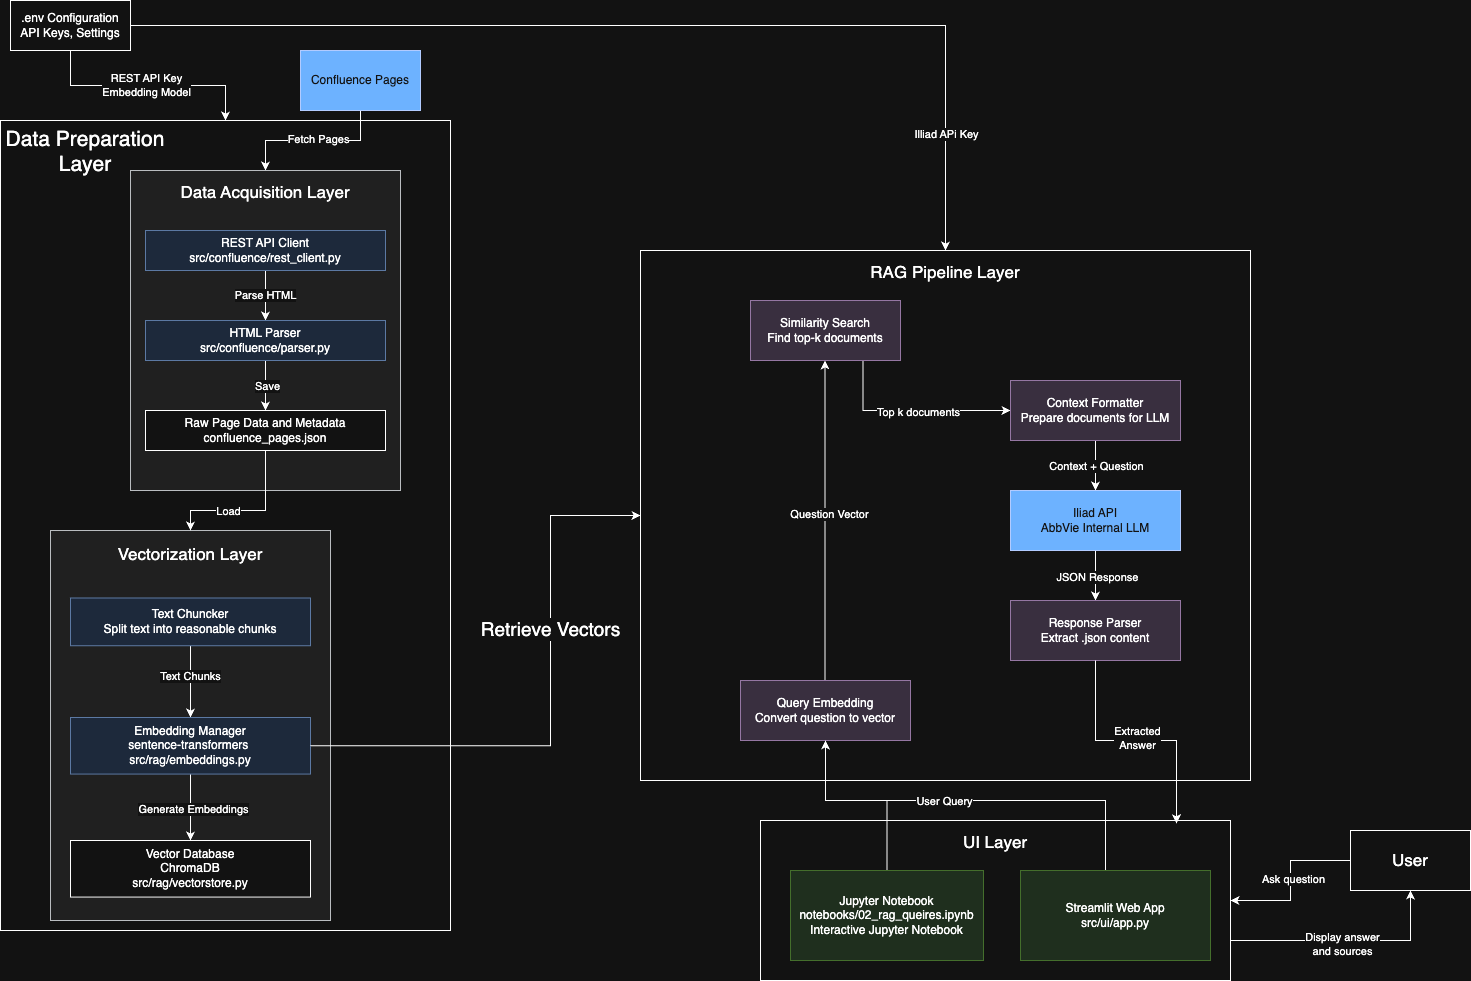

The diagram above was exported from draw.io. Its source (the exported page's mxGraphModel, read from the mxfile embedded in the PNG):
<mxGraphModel dx="2183" dy="1175" grid="1" gridSize="10" guides="1" tooltips="1" connect="1" arrows="1" fold="1" page="1" pageScale="1" pageWidth="827" pageHeight="1169" math="0" shadow="0">
  <root>
    <mxCell id="WIyWlLk6GJQsqaUBKTNV-0" />
    <mxCell id="WIyWlLk6GJQsqaUBKTNV-1" parent="WIyWlLk6GJQsqaUBKTNV-0" />
    <mxCell id="xZapHskmF-NgkiZXini5-49" value="Data Preparation Layer" style="rounded=0;whiteSpace=wrap;html=1;verticalAlign=top;spacingRight=280;fontSize=21;" vertex="1" parent="WIyWlLk6GJQsqaUBKTNV-1">
      <mxGeometry x="60" y="120" width="450" height="810" as="geometry" />
    </mxCell>
    <mxCell id="xZapHskmF-NgkiZXini5-73" style="edgeStyle=orthogonalEdgeStyle;rounded=0;orthogonalLoop=1;jettySize=auto;html=1;exitX=0.5;exitY=1;exitDx=0;exitDy=0;" edge="1" parent="WIyWlLk6GJQsqaUBKTNV-1" source="xZapHskmF-NgkiZXini5-0" target="xZapHskmF-NgkiZXini5-49">
      <mxGeometry relative="1" as="geometry" />
    </mxCell>
    <mxCell id="xZapHskmF-NgkiZXini5-74" value="REST API Key&lt;div&gt;Embedding Model&lt;/div&gt;" style="edgeLabel;html=1;align=center;verticalAlign=middle;resizable=0;points=[];" vertex="1" connectable="0" parent="xZapHskmF-NgkiZXini5-73">
      <mxGeometry x="-0.262" y="1" relative="1" as="geometry">
        <mxPoint x="27" as="offset" />
      </mxGeometry>
    </mxCell>
    <mxCell id="xZapHskmF-NgkiZXini5-75" style="edgeStyle=orthogonalEdgeStyle;rounded=0;orthogonalLoop=1;jettySize=auto;html=1;exitX=1;exitY=0.5;exitDx=0;exitDy=0;entryX=0.5;entryY=0;entryDx=0;entryDy=0;" edge="1" parent="WIyWlLk6GJQsqaUBKTNV-1" source="xZapHskmF-NgkiZXini5-0" target="xZapHskmF-NgkiZXini5-31">
      <mxGeometry relative="1" as="geometry" />
    </mxCell>
    <mxCell id="xZapHskmF-NgkiZXini5-76" value="Illiad APi Key" style="edgeLabel;html=1;align=center;verticalAlign=middle;resizable=0;points=[];" vertex="1" connectable="0" parent="xZapHskmF-NgkiZXini5-75">
      <mxGeometry x="0.7758" relative="1" as="geometry">
        <mxPoint as="offset" />
      </mxGeometry>
    </mxCell>
    <mxCell id="xZapHskmF-NgkiZXini5-0" value=".env Configuration&lt;br&gt;API Keys, Settings" style="rounded=0;whiteSpace=wrap;html=1;" vertex="1" parent="WIyWlLk6GJQsqaUBKTNV-1">
      <mxGeometry x="70" width="120" height="50" as="geometry" />
    </mxCell>
    <mxCell id="xZapHskmF-NgkiZXini5-20" style="edgeStyle=orthogonalEdgeStyle;rounded=0;orthogonalLoop=1;jettySize=auto;html=1;exitX=0.5;exitY=1;exitDx=0;exitDy=0;" edge="1" parent="WIyWlLk6GJQsqaUBKTNV-1" source="xZapHskmF-NgkiZXini5-1" target="xZapHskmF-NgkiZXini5-2">
      <mxGeometry relative="1" as="geometry" />
    </mxCell>
    <mxCell id="xZapHskmF-NgkiZXini5-21" value="Fetch Pages" style="edgeLabel;html=1;align=center;verticalAlign=middle;resizable=0;points=[];" vertex="1" connectable="0" parent="xZapHskmF-NgkiZXini5-20">
      <mxGeometry x="-0.0581" y="-2" relative="1" as="geometry">
        <mxPoint as="offset" />
      </mxGeometry>
    </mxCell>
    <mxCell id="xZapHskmF-NgkiZXini5-1" value="Confluence Pages" style="rounded=0;whiteSpace=wrap;html=1;fillColor=#0050ef;fontColor=#ffffff;strokeColor=#001DBC;" vertex="1" parent="WIyWlLk6GJQsqaUBKTNV-1">
      <mxGeometry x="360" y="50" width="120" height="60" as="geometry" />
    </mxCell>
    <mxCell id="xZapHskmF-NgkiZXini5-12" value="" style="group;fillColor=#eeeeee;strokeColor=#36393d;" vertex="1" connectable="0" parent="WIyWlLk6GJQsqaUBKTNV-1">
      <mxGeometry x="190" y="170" width="270" height="320" as="geometry" />
    </mxCell>
    <mxCell id="xZapHskmF-NgkiZXini5-2" value="Data Acquisition Layer" style="rounded=0;whiteSpace=wrap;html=1;verticalAlign=top;spacingTop=5;fontSize=17;fillColor=#eeeeee;strokeColor=#36393d;" vertex="1" parent="xZapHskmF-NgkiZXini5-12">
      <mxGeometry width="270" height="320" as="geometry" />
    </mxCell>
    <mxCell id="xZapHskmF-NgkiZXini5-26" value="Parse HTML" style="edgeStyle=orthogonalEdgeStyle;rounded=0;orthogonalLoop=1;jettySize=auto;html=1;exitX=0.5;exitY=1;exitDx=0;exitDy=0;" edge="1" parent="xZapHskmF-NgkiZXini5-12" source="xZapHskmF-NgkiZXini5-3" target="xZapHskmF-NgkiZXini5-4">
      <mxGeometry relative="1" as="geometry" />
    </mxCell>
    <mxCell id="xZapHskmF-NgkiZXini5-3" value="REST API Client&lt;div&gt;src/confluence/rest_client.py&lt;/div&gt;" style="rounded=0;whiteSpace=wrap;html=1;fillColor=#dae8fc;strokeColor=#6c8ebf;" vertex="1" parent="xZapHskmF-NgkiZXini5-12">
      <mxGeometry x="15" y="60" width="240" height="40" as="geometry" />
    </mxCell>
    <mxCell id="xZapHskmF-NgkiZXini5-27" style="edgeStyle=orthogonalEdgeStyle;rounded=0;orthogonalLoop=1;jettySize=auto;html=1;exitX=0.5;exitY=1;exitDx=0;exitDy=0;entryX=0.5;entryY=0;entryDx=0;entryDy=0;" edge="1" parent="xZapHskmF-NgkiZXini5-12" source="xZapHskmF-NgkiZXini5-4" target="xZapHskmF-NgkiZXini5-5">
      <mxGeometry relative="1" as="geometry" />
    </mxCell>
    <mxCell id="xZapHskmF-NgkiZXini5-28" value="Save" style="edgeLabel;html=1;align=center;verticalAlign=middle;resizable=0;points=[];" vertex="1" connectable="0" parent="xZapHskmF-NgkiZXini5-27">
      <mxGeometry y="1" relative="1" as="geometry">
        <mxPoint as="offset" />
      </mxGeometry>
    </mxCell>
    <mxCell id="xZapHskmF-NgkiZXini5-4" value="HTML Parser&lt;div&gt;src/confluence/parser.py&lt;/div&gt;" style="rounded=0;whiteSpace=wrap;html=1;fillColor=#dae8fc;strokeColor=#6c8ebf;" vertex="1" parent="xZapHskmF-NgkiZXini5-12">
      <mxGeometry x="15" y="150" width="240" height="40" as="geometry" />
    </mxCell>
    <mxCell id="xZapHskmF-NgkiZXini5-5" value="&lt;div&gt;Raw Page Data and Metadata&lt;/div&gt;&lt;div&gt;confluence_pages.json&lt;/div&gt;" style="rounded=0;whiteSpace=wrap;html=1;" vertex="1" parent="xZapHskmF-NgkiZXini5-12">
      <mxGeometry x="15" y="240" width="240" height="40" as="geometry" />
    </mxCell>
    <mxCell id="xZapHskmF-NgkiZXini5-13" value="" style="group;fillColor=#ffff88;strokeColor=#36393d;" vertex="1" connectable="0" parent="WIyWlLk6GJQsqaUBKTNV-1">
      <mxGeometry x="110" y="530" width="280" height="390" as="geometry" />
    </mxCell>
    <mxCell id="xZapHskmF-NgkiZXini5-6" value="&lt;font style=&quot;font-size: 17px;&quot;&gt;Vectorization Layer&lt;/font&gt;" style="rounded=0;whiteSpace=wrap;html=1;verticalAlign=top;fontSize=18;spacingTop=6;fillColor=#eeeeee;strokeColor=#36393d;" vertex="1" parent="xZapHskmF-NgkiZXini5-13">
      <mxGeometry width="280" height="390" as="geometry" />
    </mxCell>
    <mxCell id="xZapHskmF-NgkiZXini5-22" style="edgeStyle=orthogonalEdgeStyle;rounded=0;orthogonalLoop=1;jettySize=auto;html=1;exitX=0.5;exitY=1;exitDx=0;exitDy=0;entryX=0.5;entryY=0;entryDx=0;entryDy=0;" edge="1" parent="xZapHskmF-NgkiZXini5-13" source="xZapHskmF-NgkiZXini5-7" target="xZapHskmF-NgkiZXini5-8">
      <mxGeometry relative="1" as="geometry" />
    </mxCell>
    <mxCell id="xZapHskmF-NgkiZXini5-23" value="Text Chunks" style="edgeLabel;html=1;align=center;verticalAlign=middle;resizable=0;points=[];" vertex="1" connectable="0" parent="xZapHskmF-NgkiZXini5-22">
      <mxGeometry x="-0.1481" y="-1" relative="1" as="geometry">
        <mxPoint as="offset" />
      </mxGeometry>
    </mxCell>
    <mxCell id="xZapHskmF-NgkiZXini5-7" value="Text Chuncker&lt;div&gt;Split text into reasonable chunks&lt;/div&gt;" style="rounded=0;whiteSpace=wrap;html=1;fillColor=#dae8fc;strokeColor=#6c8ebf;" vertex="1" parent="xZapHskmF-NgkiZXini5-13">
      <mxGeometry x="20" y="67.49659090909091" width="240" height="47.73068181818182" as="geometry" />
    </mxCell>
    <mxCell id="xZapHskmF-NgkiZXini5-24" style="edgeStyle=orthogonalEdgeStyle;rounded=0;orthogonalLoop=1;jettySize=auto;html=1;exitX=0.5;exitY=1;exitDx=0;exitDy=0;entryX=0.5;entryY=0;entryDx=0;entryDy=0;" edge="1" parent="xZapHskmF-NgkiZXini5-13" source="xZapHskmF-NgkiZXini5-8" target="xZapHskmF-NgkiZXini5-9">
      <mxGeometry relative="1" as="geometry" />
    </mxCell>
    <mxCell id="xZapHskmF-NgkiZXini5-25" value="Generate Embeddings" style="edgeLabel;html=1;align=center;verticalAlign=middle;resizable=0;points=[];" vertex="1" connectable="0" parent="xZapHskmF-NgkiZXini5-24">
      <mxGeometry x="0.0414" y="2" relative="1" as="geometry">
        <mxPoint as="offset" />
      </mxGeometry>
    </mxCell>
    <mxCell id="xZapHskmF-NgkiZXini5-8" value="&lt;div&gt;Embedding Manager&lt;/div&gt;&lt;div&gt;sentence-transformers&amp;nbsp;&lt;/div&gt;&lt;div&gt;src/rag/embeddings.py&lt;/div&gt;" style="rounded=0;whiteSpace=wrap;html=1;fillColor=#dae8fc;strokeColor=#6c8ebf;" vertex="1" parent="xZapHskmF-NgkiZXini5-13">
      <mxGeometry x="20" y="187" width="240" height="56.59431818181818" as="geometry" />
    </mxCell>
    <mxCell id="xZapHskmF-NgkiZXini5-9" value="&lt;div&gt;Vector Database&lt;/div&gt;&lt;div&gt;ChromaDB&lt;/div&gt;&lt;div&gt;src/rag/vectorstore.py&lt;/div&gt;" style="rounded=0;whiteSpace=wrap;html=1;" vertex="1" parent="xZapHskmF-NgkiZXini5-13">
      <mxGeometry x="20" y="309.9965909090909" width="240" height="56.59431818181818" as="geometry" />
    </mxCell>
    <mxCell id="xZapHskmF-NgkiZXini5-29" style="edgeStyle=orthogonalEdgeStyle;rounded=0;orthogonalLoop=1;jettySize=auto;html=1;exitX=0.5;exitY=1;exitDx=0;exitDy=0;entryX=0.5;entryY=0;entryDx=0;entryDy=0;" edge="1" parent="WIyWlLk6GJQsqaUBKTNV-1" source="xZapHskmF-NgkiZXini5-5" target="xZapHskmF-NgkiZXini5-6">
      <mxGeometry relative="1" as="geometry">
        <Array as="points">
          <mxPoint x="325" y="510" />
          <mxPoint x="250" y="510" />
        </Array>
      </mxGeometry>
    </mxCell>
    <mxCell id="xZapHskmF-NgkiZXini5-30" value="Load" style="edgeLabel;html=1;align=center;verticalAlign=middle;resizable=0;points=[];" vertex="1" connectable="0" parent="xZapHskmF-NgkiZXini5-29">
      <mxGeometry x="0.2645" y="2" relative="1" as="geometry">
        <mxPoint y="-2" as="offset" />
      </mxGeometry>
    </mxCell>
    <mxCell id="xZapHskmF-NgkiZXini5-37" value="" style="group;fillColor=#ffff88;strokeColor=#36393d;" vertex="1" connectable="0" parent="WIyWlLk6GJQsqaUBKTNV-1">
      <mxGeometry x="700" y="250" width="610" height="530" as="geometry" />
    </mxCell>
    <mxCell id="xZapHskmF-NgkiZXini5-31" value="RAG Pipeline Layer" style="rounded=0;whiteSpace=wrap;html=1;fontSize=17;verticalAlign=top;spacingTop=5;" vertex="1" parent="xZapHskmF-NgkiZXini5-37">
      <mxGeometry width="610" height="530" as="geometry" />
    </mxCell>
    <mxCell id="xZapHskmF-NgkiZXini5-43" style="edgeStyle=orthogonalEdgeStyle;rounded=0;orthogonalLoop=1;jettySize=auto;html=1;exitX=0.75;exitY=1;exitDx=0;exitDy=0;entryX=0;entryY=0.5;entryDx=0;entryDy=0;" edge="1" parent="xZapHskmF-NgkiZXini5-37" source="xZapHskmF-NgkiZXini5-32" target="xZapHskmF-NgkiZXini5-33">
      <mxGeometry relative="1" as="geometry" />
    </mxCell>
    <mxCell id="xZapHskmF-NgkiZXini5-44" value="Top k documents" style="edgeLabel;html=1;align=center;verticalAlign=middle;resizable=0;points=[];" vertex="1" connectable="0" parent="xZapHskmF-NgkiZXini5-43">
      <mxGeometry x="0.0582" y="-1" relative="1" as="geometry">
        <mxPoint x="1" as="offset" />
      </mxGeometry>
    </mxCell>
    <mxCell id="xZapHskmF-NgkiZXini5-32" value="Similarity Search&lt;div&gt;Find top-k documents&lt;/div&gt;" style="rounded=0;whiteSpace=wrap;html=1;fillColor=#e1d5e7;strokeColor=#9673a6;" vertex="1" parent="xZapHskmF-NgkiZXini5-37">
      <mxGeometry x="110" y="50" width="150" height="60" as="geometry" />
    </mxCell>
    <mxCell id="xZapHskmF-NgkiZXini5-45" style="edgeStyle=orthogonalEdgeStyle;rounded=0;orthogonalLoop=1;jettySize=auto;html=1;exitX=0.5;exitY=1;exitDx=0;exitDy=0;entryX=0.5;entryY=0;entryDx=0;entryDy=0;" edge="1" parent="xZapHskmF-NgkiZXini5-37" source="xZapHskmF-NgkiZXini5-33" target="xZapHskmF-NgkiZXini5-34">
      <mxGeometry relative="1" as="geometry" />
    </mxCell>
    <mxCell id="xZapHskmF-NgkiZXini5-46" value="Context + Question" style="edgeLabel;html=1;align=center;verticalAlign=middle;resizable=0;points=[];" vertex="1" connectable="0" parent="xZapHskmF-NgkiZXini5-45">
      <mxGeometry relative="1" as="geometry">
        <mxPoint as="offset" />
      </mxGeometry>
    </mxCell>
    <mxCell id="xZapHskmF-NgkiZXini5-33" value="Context Formatter&lt;div&gt;Prepare documents for LLM&lt;/div&gt;" style="rounded=0;whiteSpace=wrap;html=1;fillColor=#e1d5e7;strokeColor=#9673a6;" vertex="1" parent="xZapHskmF-NgkiZXini5-37">
      <mxGeometry x="370" y="130" width="170" height="60" as="geometry" />
    </mxCell>
    <mxCell id="xZapHskmF-NgkiZXini5-47" style="edgeStyle=orthogonalEdgeStyle;rounded=0;orthogonalLoop=1;jettySize=auto;html=1;exitX=0.5;exitY=1;exitDx=0;exitDy=0;" edge="1" parent="xZapHskmF-NgkiZXini5-37" source="xZapHskmF-NgkiZXini5-34" target="xZapHskmF-NgkiZXini5-35">
      <mxGeometry relative="1" as="geometry" />
    </mxCell>
    <mxCell id="xZapHskmF-NgkiZXini5-48" value="JSON Response" style="edgeLabel;html=1;align=center;verticalAlign=middle;resizable=0;points=[];" vertex="1" connectable="0" parent="xZapHskmF-NgkiZXini5-47">
      <mxGeometry x="0.04" y="1" relative="1" as="geometry">
        <mxPoint as="offset" />
      </mxGeometry>
    </mxCell>
    <mxCell id="xZapHskmF-NgkiZXini5-34" value="Iliad API&lt;div&gt;AbbVie Internal LLM&lt;/div&gt;" style="rounded=0;whiteSpace=wrap;html=1;fillColor=#0050ef;fontColor=#ffffff;strokeColor=#001DBC;" vertex="1" parent="xZapHskmF-NgkiZXini5-37">
      <mxGeometry x="370" y="240" width="170" height="60" as="geometry" />
    </mxCell>
    <mxCell id="xZapHskmF-NgkiZXini5-35" value="Response Parser&lt;div&gt;Extract .json content&lt;/div&gt;" style="rounded=0;whiteSpace=wrap;html=1;fillColor=#e1d5e7;strokeColor=#9673a6;" vertex="1" parent="xZapHskmF-NgkiZXini5-37">
      <mxGeometry x="370" y="350" width="170" height="60" as="geometry" />
    </mxCell>
    <mxCell id="xZapHskmF-NgkiZXini5-41" style="edgeStyle=orthogonalEdgeStyle;rounded=0;orthogonalLoop=1;jettySize=auto;html=1;exitX=0.5;exitY=0;exitDx=0;exitDy=0;entryX=0.5;entryY=1;entryDx=0;entryDy=0;" edge="1" parent="xZapHskmF-NgkiZXini5-37">
      <mxGeometry relative="1" as="geometry">
        <mxPoint x="184.5" y="430" as="sourcePoint" />
        <mxPoint x="184.5" y="110" as="targetPoint" />
      </mxGeometry>
    </mxCell>
    <mxCell id="xZapHskmF-NgkiZXini5-42" value="Question Vector" style="edgeLabel;html=1;align=center;verticalAlign=middle;resizable=0;points=[];" vertex="1" connectable="0" parent="xZapHskmF-NgkiZXini5-41">
      <mxGeometry x="0.0375" y="-4" relative="1" as="geometry">
        <mxPoint as="offset" />
      </mxGeometry>
    </mxCell>
    <mxCell id="xZapHskmF-NgkiZXini5-36" value="Query Embedding&lt;div&gt;Convert question to vector&lt;/div&gt;" style="rounded=0;whiteSpace=wrap;html=1;fillColor=#e1d5e7;strokeColor=#9673a6;" vertex="1" parent="xZapHskmF-NgkiZXini5-37">
      <mxGeometry x="100" y="430" width="170" height="60" as="geometry" />
    </mxCell>
    <mxCell id="xZapHskmF-NgkiZXini5-53" style="edgeStyle=orthogonalEdgeStyle;rounded=0;orthogonalLoop=1;jettySize=auto;html=1;exitX=1;exitY=0.5;exitDx=0;exitDy=0;entryX=0;entryY=0.5;entryDx=0;entryDy=0;" edge="1" parent="WIyWlLk6GJQsqaUBKTNV-1" source="xZapHskmF-NgkiZXini5-8" target="xZapHskmF-NgkiZXini5-31">
      <mxGeometry relative="1" as="geometry">
        <Array as="points">
          <mxPoint x="610" y="745" />
          <mxPoint x="610" y="515" />
        </Array>
      </mxGeometry>
    </mxCell>
    <mxCell id="xZapHskmF-NgkiZXini5-54" value="&lt;span style=&quot;font-size: 19px;&quot;&gt;Retrieve Vectors&lt;/span&gt;" style="edgeLabel;html=1;align=center;verticalAlign=middle;resizable=0;points=[];" vertex="1" connectable="0" parent="xZapHskmF-NgkiZXini5-53">
      <mxGeometry x="0.275" y="1" relative="1" as="geometry">
        <mxPoint as="offset" />
      </mxGeometry>
    </mxCell>
    <mxCell id="xZapHskmF-NgkiZXini5-63" style="edgeStyle=orthogonalEdgeStyle;rounded=0;orthogonalLoop=1;jettySize=auto;html=1;exitX=1;exitY=0.75;exitDx=0;exitDy=0;entryX=0.5;entryY=1;entryDx=0;entryDy=0;" edge="1" parent="WIyWlLk6GJQsqaUBKTNV-1" source="xZapHskmF-NgkiZXini5-55" target="xZapHskmF-NgkiZXini5-60">
      <mxGeometry relative="1" as="geometry" />
    </mxCell>
    <mxCell id="xZapHskmF-NgkiZXini5-64" value="Display answer&lt;div&gt;and sources&lt;/div&gt;" style="edgeLabel;html=1;align=center;verticalAlign=middle;resizable=0;points=[];" vertex="1" connectable="0" parent="xZapHskmF-NgkiZXini5-63">
      <mxGeometry x="-0.0334" y="-3" relative="1" as="geometry">
        <mxPoint as="offset" />
      </mxGeometry>
    </mxCell>
    <mxCell id="xZapHskmF-NgkiZXini5-55" value="UI Layer" style="rounded=0;whiteSpace=wrap;html=1;fontSize=17;verticalAlign=top;spacingTop=5;" vertex="1" parent="WIyWlLk6GJQsqaUBKTNV-1">
      <mxGeometry x="820" y="820" width="470" height="160" as="geometry" />
    </mxCell>
    <mxCell id="xZapHskmF-NgkiZXini5-65" style="edgeStyle=orthogonalEdgeStyle;rounded=0;orthogonalLoop=1;jettySize=auto;html=1;exitX=0.5;exitY=0;exitDx=0;exitDy=0;entryX=0.5;entryY=1;entryDx=0;entryDy=0;" edge="1" parent="WIyWlLk6GJQsqaUBKTNV-1" source="xZapHskmF-NgkiZXini5-56" target="xZapHskmF-NgkiZXini5-36">
      <mxGeometry relative="1" as="geometry">
        <Array as="points">
          <mxPoint x="946" y="800" />
          <mxPoint x="885" y="800" />
        </Array>
      </mxGeometry>
    </mxCell>
    <mxCell id="xZapHskmF-NgkiZXini5-56" value="Jupyter Notebook&lt;div&gt;notebooks/02_rag_queires.ipynb&lt;/div&gt;&lt;div&gt;Interactive Jupyter Notebook&lt;/div&gt;" style="rounded=0;whiteSpace=wrap;html=1;fillColor=#d5e8d4;strokeColor=#82b366;" vertex="1" parent="WIyWlLk6GJQsqaUBKTNV-1">
      <mxGeometry x="850" y="870" width="193" height="90" as="geometry" />
    </mxCell>
    <mxCell id="xZapHskmF-NgkiZXini5-68" style="edgeStyle=orthogonalEdgeStyle;rounded=0;orthogonalLoop=1;jettySize=auto;html=1;exitX=0.5;exitY=0;exitDx=0;exitDy=0;entryX=0.5;entryY=1;entryDx=0;entryDy=0;" edge="1" parent="WIyWlLk6GJQsqaUBKTNV-1" source="xZapHskmF-NgkiZXini5-57" target="xZapHskmF-NgkiZXini5-36">
      <mxGeometry relative="1" as="geometry">
        <Array as="points">
          <mxPoint x="1165" y="800" />
          <mxPoint x="885" y="800" />
        </Array>
      </mxGeometry>
    </mxCell>
    <mxCell id="xZapHskmF-NgkiZXini5-69" value="User Query" style="edgeLabel;html=1;align=center;verticalAlign=middle;resizable=0;points=[];" vertex="1" connectable="0" parent="xZapHskmF-NgkiZXini5-68">
      <mxGeometry x="0.1457" relative="1" as="geometry">
        <mxPoint as="offset" />
      </mxGeometry>
    </mxCell>
    <mxCell id="xZapHskmF-NgkiZXini5-57" value="Streamlit Web App&lt;div&gt;src/ui/app.py&lt;/div&gt;" style="rounded=0;whiteSpace=wrap;html=1;fillColor=#d5e8d4;strokeColor=#82b366;" vertex="1" parent="WIyWlLk6GJQsqaUBKTNV-1">
      <mxGeometry x="1080" y="870" width="190" height="90" as="geometry" />
    </mxCell>
    <mxCell id="xZapHskmF-NgkiZXini5-61" value="" style="edgeStyle=orthogonalEdgeStyle;rounded=0;orthogonalLoop=1;jettySize=auto;html=1;" edge="1" parent="WIyWlLk6GJQsqaUBKTNV-1" source="xZapHskmF-NgkiZXini5-60" target="xZapHskmF-NgkiZXini5-55">
      <mxGeometry relative="1" as="geometry" />
    </mxCell>
    <mxCell id="xZapHskmF-NgkiZXini5-62" value="Ask question" style="edgeLabel;html=1;align=center;verticalAlign=middle;resizable=0;points=[];" vertex="1" connectable="0" parent="xZapHskmF-NgkiZXini5-61">
      <mxGeometry x="-0.0242" y="2" relative="1" as="geometry">
        <mxPoint as="offset" />
      </mxGeometry>
    </mxCell>
    <mxCell id="xZapHskmF-NgkiZXini5-60" value="&lt;font style=&quot;font-size: 17px;&quot;&gt;User&lt;/font&gt;" style="rounded=0;whiteSpace=wrap;html=1;" vertex="1" parent="WIyWlLk6GJQsqaUBKTNV-1">
      <mxGeometry x="1410" y="830" width="120" height="60" as="geometry" />
    </mxCell>
    <mxCell id="xZapHskmF-NgkiZXini5-70" style="edgeStyle=orthogonalEdgeStyle;rounded=0;orthogonalLoop=1;jettySize=auto;html=1;exitX=0.5;exitY=1;exitDx=0;exitDy=0;entryX=0.885;entryY=0.018;entryDx=0;entryDy=0;entryPerimeter=0;" edge="1" parent="WIyWlLk6GJQsqaUBKTNV-1" source="xZapHskmF-NgkiZXini5-35" target="xZapHskmF-NgkiZXini5-55">
      <mxGeometry relative="1" as="geometry" />
    </mxCell>
    <mxCell id="xZapHskmF-NgkiZXini5-71" value="Extracted&lt;div&gt;Answer&lt;/div&gt;" style="edgeLabel;html=1;align=center;verticalAlign=middle;resizable=0;points=[];" vertex="1" connectable="0" parent="xZapHskmF-NgkiZXini5-70">
      <mxGeometry x="-0.0075" y="3" relative="1" as="geometry">
        <mxPoint as="offset" />
      </mxGeometry>
    </mxCell>
  </root>
</mxGraphModel>